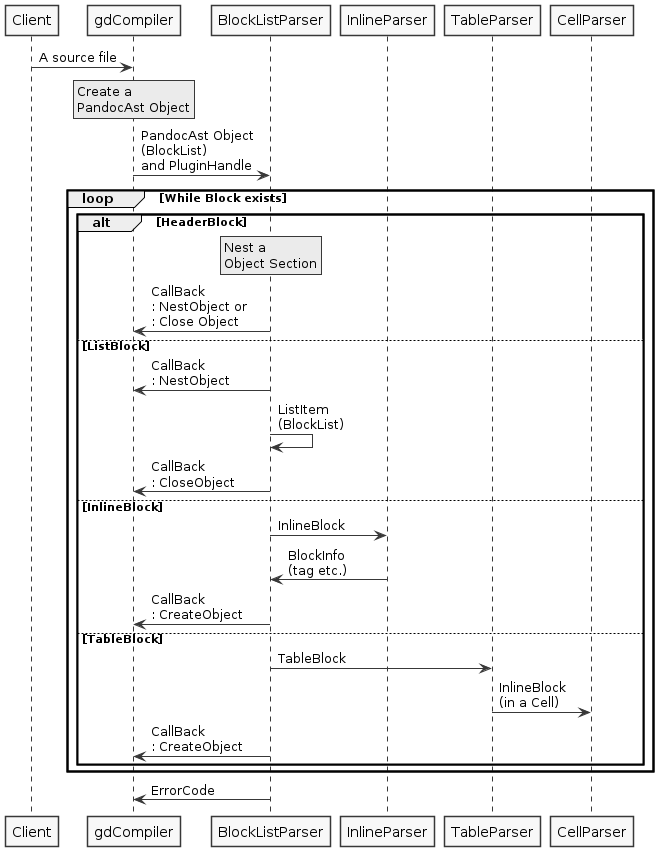

The diagram above was rendered by PlantUML. Its source (embedded in the PNG):
@startuml gdocCompilerArchitecturalDesign2

!include style.iuml

Client -> gdCompiler : A source file

rnote over gdCompiler
  Create a
  PandocAst Object
endnote

gdCompiler -> BlockListParser : PandocAst Object\n(BlockList)\nand PluginHandle

loop While Block exists
  alt HeaderBlock
    rnote over BlockListParser
      Nest a
      Object Section
    endnote
    BlockListParser -> gdCompiler : CallBack\n: NestObject or\n: Close Object
  else ListBlock
    BlockListParser -> gdCompiler : CallBack\n: NestObject
    BlockListParser -> BlockListParser : ListItem\n(BlockList)
    BlockListParser -> gdCompiler : CallBack\n: CloseObject
  else InlineBlock
    BlockListParser -> InlineParser : InlineBlock
    BlockListParser <- InlineParser : BlockInfo\n(tag etc.)
    BlockListParser -> gdCompiler : CallBack\n: CreateObject
  else TableBlock
    BlockListParser -> TableParser : TableBlock
    TableParser -> CellParser : InlineBlock\n(in a Cell)
    BlockListParser -> gdCompiler : CallBack\n: CreateObject
  end

end

BlockListParser -> gdCompiler : ErrorCode

@enduml